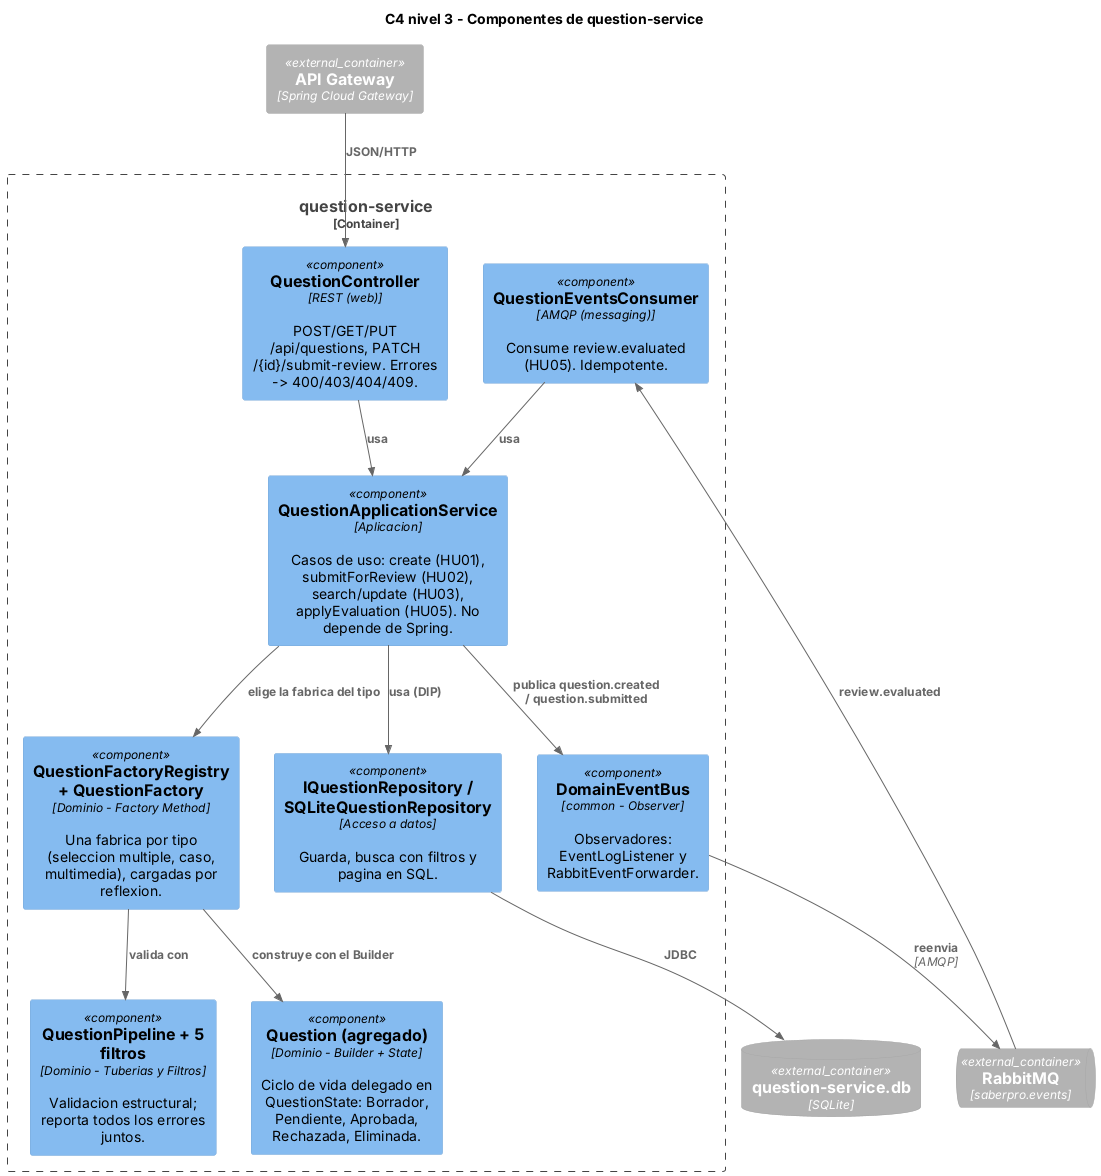

The diagram above was rendered by PlantUML. Its source (embedded in the PNG):
@startuml c4-componentes-question
!include <C4/C4_Component>
LAYOUT_TOP_DOWN()
title C4 nivel 3 - Componentes de question-service

Container_Ext(gateway, "API Gateway", "Spring Cloud Gateway")
ContainerQueue_Ext(broker, "RabbitMQ", "saberpro.events")
ContainerDb_Ext(db, "question-service.db", "SQLite")

Container_Boundary(qs, "question-service") {
  Component(ctrl, "QuestionController", "REST (web)", "POST/GET/PUT /api/questions, PATCH /{id}/submit-review. Errores -> 400/403/404/409.")
  Component(consumer, "QuestionEventsConsumer", "AMQP (messaging)", "Consume review.evaluated (HU05). Idempotente.")
  Component(app, "QuestionApplicationService", "Aplicacion", "Casos de uso: create (HU01), submitForReview (HU02), search/update (HU03), applyEvaluation (HU05). No depende de Spring.")
  Component(registry, "QuestionFactoryRegistry + QuestionFactory", "Dominio - Factory Method", "Una fabrica por tipo (seleccion multiple, caso, multimedia), cargadas por reflexion.")
  Component(pipeline, "QuestionPipeline + 5 filtros", "Dominio - Tuberias y Filtros", "Validacion estructural; reporta todos los errores juntos.")
  Component(question, "Question (agregado)", "Dominio - Builder + State", "Ciclo de vida delegado en QuestionState: Borrador, Pendiente, Aprobada, Rechazada, Eliminada.")
  Component(repo, "IQuestionRepository / SQLiteQuestionRepository", "Acceso a datos", "Guarda, busca con filtros y pagina en SQL.")
  Component(bus, "DomainEventBus", "common - Observer", "Observadores: EventLogListener y RabbitEventForwarder.")
}

Rel(gateway, ctrl, "JSON/HTTP")
Rel(broker, consumer, "review.evaluated")
Rel(ctrl, app, "usa")
Rel(consumer, app, "usa")
Rel(app, registry, "elige la fabrica del tipo")
Rel(registry, pipeline, "valida con")
Rel(registry, question, "construye con el Builder")
Rel(app, repo, "usa (DIP)")
Rel(repo, db, "JDBC")
Rel(app, bus, "publica question.created / question.submitted")
Rel(bus, broker, "reenvia", "AMQP")
@enduml